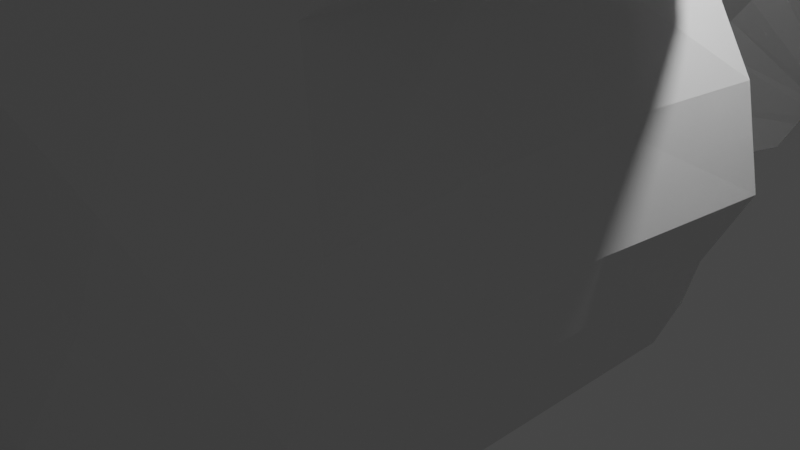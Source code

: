 # Source: savenew.blend  (saved by Blender 3.5.10; exported with 4.5.12 LTS)
import bpy
from mathutils import Matrix  # noqa: F401  (used for matrix-valued properties, if any)

bpy.ops.wm.read_factory_settings(use_empty=True)
scene = bpy.context.scene
scene.name = 'Scene'

# ---- collections
col_collection = bpy.data.collections.new('Collection'); scene.collection.children.link(col_collection)

# ---- world
world_world = bpy.data.worlds.new('World'); scene.world = world_world
world_world.use_nodes = True; world_world.node_tree.nodes.clear()
_N = world_world.node_tree.nodes; _L = world_world.node_tree.links
n0 = _N.new('ShaderNodeOutputWorld'); n0.name = 'World Output'; n0.location = (300, 300)
n1 = _N.new('ShaderNodeBackground'); n1.name = 'Background'; n1.location = (10, 300)
n1.inputs[0].default_value = (0.05088, 0.05088, 0.05088, 1.0)
_L.new(n1.outputs[0], n0.inputs[0])
n0.is_active_output = True
world_world.color = (0.05088, 0.05088, 0.05088)
world_world.use_sun_shadow = False
world_world.sun_shadow_jitter_overblur = 0.0

# ---- cameras
cam_camera = bpy.data.cameras.new('Camera')
cam_camera.clip_end = 100.0
cam_camera.ortho_scale = 7.314

# ---- lights
light_light = bpy.data.lights.new('Light', 'POINT')
light_light.transmission_factor = 0.0
light_light.energy = 1000.0
light_light.shadow_soft_size = 0.1
light_light.shadow_maximum_resolution = 0.006
light_light.use_absolute_resolution = True

# ---- meshes
me_cube_003 = bpy.data.meshes.new('Cube.003')
me_cube_003.from_pydata([(-4.905, -4.242, -6.752), (-5.331, -4.68, -5.08), (3.771, -4.242, -6.752), (4.22, -4.68, -5.08), (-5.683, -5.099, -3.599), (4.707, -5.099, -3.599), (-5.727, -5.281, -2.062), (5.027, -5.281, -2.062), (-6.368, -4.598, -0.904), (4.865, -5.12, -0.7611), (-6.168, -4.734, -0.04554), (4.613, -4.868, 0.3849), (-6.671, -4.982, 1.127), (4.489, -4.744, 2.209), (-6.19, -4.512, 3.718), (3.33, -4.114, 3.915), (-6.008, -3.583, 5.291), (1.349, -3.583, 5.291), (-4.178, -2.86, 7.692), (1.453, -2.86, 5.894), (-1.817, -2.298, 10.63), (2.187, -2.298, 7.994), (1.329, -1.009, 10.6), (3.18, -1.009, 9.387), (9.002, 0.0, 15.53), (9.01, 0.0, 15.52), (-3.107, -1.883, -10.73), (0.7957, -1.883, -10.73), (-0.3093, -1.005, -15.09), (1.386, -0.8005, -14.86), (-1.668, -4.683, -7.31), (-1.765, -5.166, -5.468), (-1.796, -5.628, -3.836), (-1.691, -5.829, -2.143), (-1.65, -5.651, -0.7086), (-1.586, -5.373, 0.5544), (-2.431, -5.675, 2.347), (-2.855, -4.981, 4.228), (-3.444, -3.957, 5.961), (-2.161, -3.16, 7.843), (-0.2503, -2.541, 10.72), (2.043, -1.009, 10.13), (9.005, 0.0, 15.52), (-1.715, -2.084, -11.69), (1.959, -1.201, -16.78), (1.099, -4.683, -7.31), (-0.4706, -2.084, -11.69), (2.388, 0.0, -16.65), (1.28, -5.166, -5.468), (1.517, -5.628, -3.836), (1.738, -5.829, -2.143), (1.676, -5.651, -0.7086), (1.579, -5.373, 0.5544), (1.215, -5.277, 2.544), (0.3883, -4.583, 4.424), (-1.098, -3.957, 5.961), (-0.3655, -3.16, 7.27), (1.026, -2.541, 9.882), (2.578, -1.009, 9.783), (9.008, 0.0, 15.52), (-5.43, -1.488, -6.943), (-5.856, -1.602, -5.272), (3.771, -1.038, -6.752), (4.22, -1.153, -5.08), (-6.208, -1.712, -3.791), (4.707, -1.263, -3.599), (-6.253, -1.759, -2.254), (5.027, -1.31, -2.062), (-6.409, -2.422, -0.7656), (4.865, -1.268, -0.7611), (-6.231, -2.376, 0.04173), (4.613, -1.202, 0.3849), (-6.92, -2.427, 1.188), (4.184, -1.274, 2.012), (-6.715, -1.558, 3.526), (3.024, -1.109, 3.718), (-6.533, -1.315, 5.099), (1.349, -0.8661, 5.291), (-4.703, -1.126, 7.5), (1.453, -0.677, 5.894), (-1.817, -0.5283, 10.63), (2.187, -0.5283, 7.994), (1.329, -0.1913, 10.6), (3.18, -0.1913, 9.387), (9.002, 0.0, 15.53), (9.01, 0.0, 15.52), (-3.456, -0.6556, -10.96), (0.7957, -0.442, -10.73), (-0.5594, -0.3706, -15.37), (1.311, -0.169, -14.87), (1.876, 0.0, -16.78), (9.005, 0.0, 15.52), (9.008, 0.0, 15.52), (2.305, 0.0, -16.65), (-3.477, -4.933, -5.282), (-4.216, -5.49, -3.652), (-4.374, -5.834, -2.008), (-4.622, -5.903, -0.615), (-5.047, -5.622, 0.4844), (-5.055, -5.556, 2.105), (-4.456, -4.756, 3.983), (-4.675, -3.778, 5.639), (-3.129, -3.016, 7.771), (-1.003, -2.424, 10.68), (1.7, -1.009, 10.36), (9.004, 0.0, 15.53), (-3.222, -4.471, -7.042), (-2.383, -1.988, -11.23), (0.1867, -0.9772, -15.82), (0.02972, -0.311, -15.97), (9.004, 0.0, 15.53), (-3.569, -11.97, -6.839), (-3.97, -12.39, -5.265), (-2.224, -12.62, -5.455), (-2.952, -13.16, -3.915), (-4.302, -12.78, -3.869), (-3.112, -13.49, -2.365), (-4.344, -12.95, -2.422), (-3.366, -13.57, -1.052), (-4.659, -12.48, -1.585), (-3.955, -13.38, 0.06288), (-4.539, -11.85, -0.3779), (-3.91, -13.3, 1.584), (-5.203, -12.18, 1.202), (-1.876, -9.752, -10.59), (-1.984, -12.19, -7.112), (-1.194, -9.85, -11.06), (-3.09, -18.95, -7.772), (-3.373, -19.24, -6.662), (-2.141, -19.4, -6.796), (-2.264, -19.7, -5.759), (-3.607, -19.52, -5.677), (-2.327, -19.87, -4.711), (-3.636, -19.64, -4.656), (-2.201, -19.7, -3.673), (-3.529, -19.53, -3.792), (-2.328, -19.66, -2.524), (-3.361, -19.36, -3.03), (-2.991, -19.91, -1.513), (-4.011, -19.54, -1.949), (-1.895, -17.38, -10.42), (-2.001, -19.1, -7.959), (-1.444, -17.45, -10.74), (-0.09802, -25.67, -8.961), (-0.1869, -25.76, -8.613), (0.1999, -25.81, -8.655), (0.1611, -25.9, -8.329), (-0.2604, -25.84, -8.304), (0.08296, -25.99, -8.019), (-0.2696, -25.88, -7.983), (0.1636, -25.89, -7.606), (-0.2359, -25.85, -7.712), (0.1224, -25.89, -7.093), (-0.1833, -25.8, -7.473), (-0.1271, -26.01, -6.863), (-0.3872, -25.85, -7.133), (0.2769, -25.17, -9.791), (0.223, -25.72, -9.016), (0.3978, -25.2, -9.889), (-5.43, -0.2943, -6.943), (4.22, 0.1608, -5.08), (4.707, 0.1665, -3.599), (5.027, 0.169, -2.062), (4.865, 0.1668, -0.7611), (4.613, 0.1633, 0.3849), (4.184, 0.1671, 2.012), (3.024, 0.1585, 3.718), (1.349, 0.1458, 5.291), (1.453, 0.136, 5.894), (2.187, 0.1308, 7.994), (3.18, 0.1132, 9.387), (9.01, 0.0, 15.52), (-3.456, -0.1188, -10.96), (-0.5877, -0.1353, -15.37), (1.855, 0.0, -16.78), (9.005, 0.0, 15.52), (9.008, 0.0, 15.52), (2.273, 0.0, -16.65), (-5.856, -0.2883, -5.272), (3.771, 0.1548, -6.752), (-6.208, -0.2826, -3.791), (-6.253, -0.2801, -2.254), (-6.409, 0.0, -0.7656), (-6.231, 0.0, 0.04173), (-6.92, 0.0, 1.188), (-6.715, -0.2906, 3.526), (-6.533, -0.3033, 5.099), (-4.703, -0.3131, 7.5), (-1.817, 0.1308, 10.63), (1.329, 0.1132, 10.6), (9.002, 0.0, 15.53), (0.7957, 0.09485, -10.73), (1.282, 0.06626, -14.87), (9.004, 0.0, 15.53), (0.01089, -0.09419, -15.97)], [], [(62, 63, 3, 2), (107, 106, 125, 126), (1, 0, 111, 112), (61, 1, 4, 64), (48, 3, 5, 49), (50, 7, 9, 51), (64, 4, 6, 66), (49, 5, 7, 50), (66, 6, 8, 68), (68, 8, 10, 70), (51, 9, 11, 52), (70, 10, 12, 72), (52, 11, 13, 53), (54, 15, 17, 55), (72, 12, 14, 74), (53, 13, 15, 54), (74, 14, 16, 76), (78, 18, 20, 80), (76, 16, 18, 78), (55, 17, 19, 56), (56, 19, 21, 57), (80, 20, 22, 82), (57, 21, 23, 58), (110, 84, 24, 105), (82, 22, 24, 84), (58, 23, 25, 59), (87, 27, 29, 89), (62, 2, 27, 87), (93, 89, 29, 47), (107, 26, 28, 108), (46, 43, 44, 47), (109, 90, 44, 108), (104, 41, 42, 105), (92, 91, 42, 59), (103, 40, 41, 104), (102, 39, 40, 103), (101, 38, 39, 102), (99, 36, 37, 100), (100, 37, 38, 101), (98, 35, 36, 99), (97, 34, 35, 98), (95, 32, 33, 96), (96, 33, 34, 97), (94, 31, 32, 95), (45, 30, 43, 46), (45, 48, 31, 30), (2, 3, 48, 45), (2, 45, 46, 27), (85, 92, 59, 25), (27, 46, 47, 29), (90, 93, 47, 44), (41, 58, 59, 42), (40, 57, 58, 41), (39, 56, 57, 40), (38, 55, 56, 39), (36, 53, 54, 37), (37, 54, 55, 38), (35, 52, 53, 36), (34, 51, 52, 35), (32, 49, 50, 33), (33, 50, 51, 34), (31, 48, 49, 32), (174, 177, 93, 90), (171, 176, 92, 85), (176, 175, 91, 92), (194, 174, 90, 109), (26, 86, 88, 28), (177, 192, 89, 93), (179, 62, 87, 191), (0, 60, 86, 26), (191, 87, 89, 192), (189, 82, 84, 190), (193, 190, 84, 110), (188, 80, 82, 189), (21, 81, 83, 23), (23, 83, 85, 25), (19, 79, 81, 21), (186, 76, 78, 187), (187, 78, 80, 188), (185, 74, 76, 186), (15, 75, 77, 17), (17, 77, 79, 19), (184, 72, 74, 185), (183, 70, 72, 184), (13, 73, 75, 15), (182, 68, 70, 183), (11, 71, 73, 13), (181, 66, 68, 182), (7, 67, 69, 9), (9, 69, 71, 11), (180, 64, 66, 181), (178, 61, 64, 180), (5, 65, 67, 7), (3, 63, 65, 5), (179, 160, 63, 62), (0, 1, 61, 60), (175, 193, 110, 91), (173, 194, 109, 88), (98, 99, 122, 120), (0, 26, 124, 111), (26, 107, 126, 124), (97, 98, 120, 118), (95, 96, 116, 114), (14, 100, 101, 16), (12, 99, 100, 14), (16, 101, 102, 18), (18, 102, 103, 20), (20, 103, 104, 22), (22, 104, 105, 24), (88, 109, 108, 28), (43, 107, 108, 44), (91, 110, 105, 42), (30, 106, 107, 43), (30, 31, 94, 106), (117, 115, 131, 133), (111, 124, 140, 127), (120, 122, 138, 136), (123, 121, 137, 139), (118, 120, 136, 134), (115, 112, 128, 131), (122, 123, 139, 138), (106, 94, 113, 125), (99, 12, 123, 122), (4, 1, 112, 115), (8, 6, 117, 119), (6, 4, 115, 117), (94, 95, 114, 113), (96, 97, 118, 116), (10, 8, 119, 121), (12, 10, 121, 123), (130, 132, 148, 146), (137, 135, 151, 153), (132, 134, 150, 148), (129, 130, 146, 145), (128, 127, 143, 144), (135, 133, 149, 151), (140, 142, 158, 156), (126, 125, 141, 142), (125, 113, 129, 141), (124, 126, 142, 140), (119, 117, 133, 135), (112, 111, 127, 128), (113, 114, 130, 129), (116, 118, 134, 132), (121, 119, 135, 137), (114, 116, 132, 130), (157, 145, 144, 143), (157, 143, 156, 158), (144, 145, 146, 147), (149, 148, 150, 151), (147, 146, 148, 149), (151, 150, 152, 153), (153, 152, 154, 155), (138, 139, 155, 154), (131, 128, 144, 147), (134, 136, 152, 150), (139, 137, 153, 155), (136, 138, 154, 152), (127, 140, 156, 143), (133, 131, 147, 149), (142, 141, 157, 158), (141, 129, 145, 157), (60, 61, 178, 159), (63, 160, 161, 65), (65, 161, 162, 67), (69, 163, 164, 71), (67, 162, 163, 69), (71, 164, 165, 73), (73, 165, 166, 75), (77, 167, 168, 79), (75, 166, 167, 77), (79, 168, 169, 81), (83, 170, 171, 85), (81, 169, 170, 83), (60, 159, 172, 86), (86, 172, 173, 88)])
_uv = me_cube_003.uv_layers.new(name='UVMap')
_uv.uv.foreach_set('vector', [0.7609, 0.6265, 0.7579, 0.6544, 0.6919, 0.6564, 0.701, 0.6284, 0.9353, 0.4547, 0.8543, 0.4092, 0.859, 0.2623, 0.9353, 0.3052, 0.2562, 0.4048, 0.2241, 0.4134, 0.2136, 0.2662, 0.2438, 0.258, 0.2564, 0.4636, 0.2562, 0.4048, 0.2845, 0.3965, 0.2847, 0.461, 0.6167, 0.1966, 0.6693, 0.2158, 0.6727, 0.244, 0.6149, 0.2265, 0.6126, 0.258, 0.6728, 0.273, 0.6649, 0.2965, 0.606, 0.2844, 0.2847, 0.461, 0.2845, 0.3965, 0.3115, 0.3917, 0.3117, 0.4588, 0.6149, 0.2265, 0.6727, 0.244, 0.6728, 0.273, 0.6126, 0.258, 0.3117, 0.4588, 0.3115, 0.3917, 0.3362, 0.405, 0.3387, 0.4455, 0.3387, 0.4455, 0.3362, 0.405, 0.3497, 0.4012, 0.3515, 0.4452, 0.606, 0.2844, 0.6649, 0.2965, 0.6559, 0.3171, 0.5994, 0.3077, 0.3515, 0.4452, 0.3497, 0.4012, 0.3737, 0.3967, 0.3764, 0.4449, 0.5994, 0.3077, 0.6559, 0.3171, 0.6467, 0.3503, 0.5851, 0.343, 0.5627, 0.3757, 0.6188, 0.3784, 0.577, 0.3972, 0.5294, 0.3995, 0.3764, 0.4449, 0.3737, 0.3967, 0.4152, 0.4019, 0.4154, 0.4584, 0.5851, 0.343, 0.6467, 0.3503, 0.6188, 0.3784, 0.5627, 0.3757, 0.4154, 0.4584, 0.4152, 0.4019, 0.4411, 0.4173, 0.4414, 0.461, 0.04394, 0.7845, 0.01048, 0.7771, 0.01698, 0.7067, 0.05004, 0.7043, 0.04344, 0.8404, 0.0, 0.8337, 0.01048, 0.7771, 0.04394, 0.7845, 0.5294, 0.3995, 0.577, 0.3972, 0.5765, 0.4101, 0.5378, 0.4278, 0.5378, 0.4278, 0.5765, 0.4101, 0.5821, 0.4525, 0.5535, 0.4822, 0.05004, 0.7043, 0.01698, 0.7067, 0.03408, 0.661, 0.04936, 0.6599, 0.5535, 0.4822, 0.5821, 0.4525, 0.5949, 0.4844, 0.5824, 0.4893, 0.8249, 0.6577, 0.875, 0.6577, 0.875, 0.75, 0.8249, 0.75, 0.04936, 0.6599, 0.03408, 0.661, 0.03802, 0.4906, 0.03802, 0.4906, 0.5824, 0.4893, 0.5949, 0.4844, 0.679, 0.6208, 0.679, 0.6208, 0.778, 0.5702, 0.751, 0.571, 0.77, 0.4927, 0.782, 0.4926, 0.7609, 0.6265, 0.701, 0.6284, 0.751, 0.571, 0.778, 0.5702, 0.7832, 0.455, 0.782, 0.4926, 0.77, 0.4927, 0.783, 0.4547, 0.1278, 0.4534, 0.1417, 0.4567, 0.04575, 0.4702, 0.02933, 0.4702, 0.6077, 0.08213, 0.5848, 0.07742, 0.6717, 0.0, 0.679, 0.006341, 0.02789, 0.4831, 0.0004266, 0.4851, 0.0, 0.4625, 0.02933, 0.4702, 0.564, 0.4966, 0.5712, 0.4937, 0.6789, 0.6209, 0.6789, 0.6209, 0.7063, 0.6577, 0.7786, 0.6577, 0.7786, 0.75, 0.7063, 0.75, 0.01284, 0.6948, 0.009017, 0.6838, 0.03231, 0.6568, 0.03316, 0.6589, 0.485, 0.4268, 0.5026, 0.4315, 0.5268, 0.4927, 0.5131, 0.4893, 0.4647, 0.3804, 0.4861, 0.3906, 0.5026, 0.4315, 0.485, 0.4268, 0.4712, 0.3107, 0.5187, 0.3248, 0.5037, 0.359, 0.4751, 0.3489, 0.4751, 0.3489, 0.5037, 0.359, 0.4861, 0.3906, 0.4647, 0.3804, 0.4775, 0.2809, 0.541, 0.2957, 0.5187, 0.3248, 0.4712, 0.3107, 0.4896, 0.2618, 0.5447, 0.2718, 0.541, 0.2957, 0.4775, 0.2809, 0.5085, 0.2085, 0.5538, 0.214, 0.5494, 0.245, 0.4994, 0.2373, 0.4994, 0.2373, 0.5494, 0.245, 0.5447, 0.2718, 0.4896, 0.2618, 0.5283, 0.1825, 0.5606, 0.1851, 0.5538, 0.214, 0.5085, 0.2085, 0.6203, 0.1632, 0.5693, 0.1527, 0.5848, 0.07742, 0.6077, 0.08213, 0.6203, 0.1632, 0.6167, 0.1966, 0.5606, 0.1851, 0.5693, 0.1527, 0.6674, 0.1844, 0.6693, 0.2158, 0.6167, 0.1966, 0.6203, 0.1632, 0.6674, 0.1844, 0.6203, 0.1632, 0.6077, 0.08213, 0.6274, 0.105, 0.625, 0.6577, 0.7063, 0.6577, 0.7063, 0.75, 0.625, 0.75, 0.6274, 0.105, 0.6077, 0.08213, 0.679, 0.006341, 0.6539, 0.03366, 0.2214, 0.6577, 0.2937, 0.6577, 0.2937, 0.75, 0.2214, 0.75, 0.5712, 0.4937, 0.5824, 0.4893, 0.679, 0.6208, 0.6789, 0.6209, 0.09509, 0.53, 0.07766, 0.5165, 0.08778, 0.4906, 0.09509, 0.4963, 0.5026, 0.4315, 0.5378, 0.4278, 0.5535, 0.4822, 0.5268, 0.4927, 0.4861, 0.3906, 0.5294, 0.3995, 0.5378, 0.4278, 0.5026, 0.4315, 0.5187, 0.3248, 0.5851, 0.343, 0.5627, 0.3757, 0.5037, 0.359, 0.5037, 0.359, 0.5627, 0.3757, 0.5294, 0.3995, 0.4861, 0.3906, 0.541, 0.2957, 0.5994, 0.3077, 0.5851, 0.343, 0.5187, 0.3248, 0.5447, 0.2718, 0.606, 0.2844, 0.5994, 0.3077, 0.541, 0.2957, 0.5538, 0.214, 0.6149, 0.2265, 0.6126, 0.258, 0.5494, 0.245, 0.5494, 0.245, 0.6126, 0.258, 0.606, 0.2844, 0.5447, 0.2718, 0.5606, 0.1851, 0.6167, 0.1966, 0.6149, 0.2265, 0.5538, 0.214, 0.2214, 0.6233, 0.2937, 0.6233, 0.2937, 0.6577, 0.2214, 0.6577, 0.625, 0.6233, 0.7063, 0.6233, 0.7063, 0.6577, 0.625, 0.6577, 0.7063, 0.6233, 0.7786, 0.6233, 0.7786, 0.6577, 0.7063, 0.6577, 0.02796, 0.4872, 0.0006501, 0.4852, 0.0004266, 0.4851, 0.02789, 0.4831, 0.1417, 0.4567, 0.1401, 0.4806, 0.04253, 0.4829, 0.04575, 0.4702, 0.7832, 0.4553, 0.7865, 0.4926, 0.782, 0.4926, 0.7832, 0.455, 0.7832, 0.6258, 0.7609, 0.6265, 0.778, 0.5702, 0.788, 0.5699, 0.2241, 0.4134, 0.2243, 0.4662, 0.1401, 0.4806, 0.1417, 0.4567, 0.788, 0.5699, 0.778, 0.5702, 0.782, 0.4926, 0.7865, 0.4926, 0.05504, 0.6595, 0.04936, 0.6599, 0.03802, 0.4906, 0.03802, 0.4906, 0.8249, 0.6233, 0.875, 0.6233, 0.875, 0.6577, 0.8249, 0.6577, 0.06235, 0.7033, 0.05004, 0.7043, 0.04936, 0.6599, 0.05504, 0.6595, 0.7406, 0.9017, 0.7738, 0.9007, 0.7781, 0.9204, 0.7628, 0.9208, 0.7628, 0.9208, 0.7781, 0.9204, 0.77, 1.0, 0.77, 1.0, 0.7316, 0.8681, 0.7724, 0.8668, 0.7738, 0.9007, 0.7406, 0.9017, 0.06235, 0.839, 0.04344, 0.8404, 0.04394, 0.7845, 0.05913, 0.7834, 0.05913, 0.7834, 0.04394, 0.7845, 0.05004, 0.7043, 0.06235, 0.7033, 0.4153, 0.482, 0.4154, 0.4584, 0.4414, 0.461, 0.4413, 0.4798, 0.7043, 0.8231, 0.7612, 0.8194, 0.7691, 0.8566, 0.7183, 0.8581, 0.7183, 0.8581, 0.7691, 0.8566, 0.7724, 0.8668, 0.7316, 0.8681, 0.3762, 0.4901, 0.3764, 0.4449, 0.4154, 0.4584, 0.4153, 0.482, 0.3513, 0.4894, 0.3515, 0.4452, 0.3764, 0.4449, 0.3762, 0.4901, 0.6902, 0.7865, 0.7557, 0.7826, 0.7612, 0.8194, 0.7043, 0.8231, 0.3385, 0.4906, 0.3387, 0.4455, 0.3515, 0.4452, 0.3513, 0.4894, 0.6876, 0.753, 0.7562, 0.7509, 0.7557, 0.7826, 0.6902, 0.7865, 0.3116, 0.4864, 0.3117, 0.4588, 0.3387, 0.4455, 0.3385, 0.4906, 0.679, 0.7069, 0.7533, 0.7046, 0.7545, 0.7289, 0.6824, 0.7312, 0.6824, 0.7312, 0.7545, 0.7289, 0.7562, 0.7509, 0.6876, 0.753, 0.2846, 0.4877, 0.2847, 0.461, 0.3117, 0.4588, 0.3116, 0.4864, 0.2563, 0.4881, 0.2564, 0.4636, 0.2847, 0.461, 0.2846, 0.4877, 0.6831, 0.6808, 0.7548, 0.6786, 0.7533, 0.7046, 0.679, 0.7069, 0.6919, 0.6564, 0.7579, 0.6544, 0.7548, 0.6786, 0.6831, 0.6808, 0.7832, 0.6258, 0.7824, 0.6536, 0.7579, 0.6544, 0.7609, 0.6265, 0.2241, 0.4134, 0.2562, 0.4048, 0.2564, 0.4636, 0.2243, 0.4662, 0.7786, 0.6233, 0.8249, 0.6233, 0.8249, 0.6577, 0.7786, 0.6577, 0.04269, 0.4874, 0.02796, 0.4872, 0.02789, 0.4831, 0.04253, 0.4829, 0.7083, 0.39, 0.679, 0.391, 0.6914, 0.2439, 0.7185, 0.2427, 0.2241, 0.4134, 0.1417, 0.4567, 0.136, 0.3069, 0.2136, 0.2662, 0.1417, 0.4567, 0.1278, 0.4534, 0.1229, 0.3038, 0.136, 0.3069, 0.7303, 0.3841, 0.7083, 0.39, 0.7185, 0.2427, 0.7417, 0.2383, 0.7874, 0.3915, 0.7567, 0.3851, 0.7668, 0.2395, 0.7958, 0.2457, 0.4441, 0.338, 0.4751, 0.3489, 0.4647, 0.3804, 0.4414, 0.3694, 0.4451, 0.2878, 0.4712, 0.3107, 0.4751, 0.3489, 0.4441, 0.338, 0.4414, 0.3694, 0.4647, 0.3804, 0.485, 0.4268, 0.4659, 0.4218, 0.4659, 0.4218, 0.485, 0.4268, 0.5131, 0.4893, 0.4983, 0.4856, 0.01698, 0.7067, 0.01284, 0.6948, 0.03316, 0.6589, 0.03408, 0.661, 0.5562, 0.4996, 0.564, 0.4966, 0.6789, 0.6209, 0.6789, 0.6209, 0.04253, 0.4829, 0.02789, 0.4831, 0.02933, 0.4702, 0.04575, 0.4702, 0.5848, 0.07742, 0.5707, 0.08358, 0.6354, 0.01117, 0.6717, 0.0, 0.7786, 0.6577, 0.8249, 0.6577, 0.8249, 0.75, 0.7786, 0.75, 0.5693, 0.1527, 0.5396, 0.1522, 0.5707, 0.08358, 0.5848, 0.07742, 0.5693, 0.1527, 0.5606, 0.1851, 0.5283, 0.1825, 0.5396, 0.1522, 0.296, 0.2458, 0.2705, 0.2502, 0.2347, 0.1247, 0.2526, 0.1216, 0.2136, 0.2662, 0.136, 0.3069, 0.1398, 0.1647, 0.1945, 0.136, 0.7185, 0.2427, 0.6914, 0.2439, 0.7495, 0.119, 0.7713, 0.1225, 0.3651, 0.2588, 0.3328, 0.265, 0.2789, 0.1245, 0.3024, 0.1217, 0.7417, 0.2383, 0.7185, 0.2427, 0.7713, 0.1225, 0.7927, 0.1217, 0.2705, 0.2502, 0.2438, 0.258, 0.2159, 0.1302, 0.2347, 0.1247, 0.788, 0.6116, 0.8118, 0.5904, 0.8292, 0.7345, 0.8092, 0.7413, 0.8543, 0.4092, 0.821, 0.4008, 0.8276, 0.2544, 0.859, 0.2623, 0.8026, 0.4649, 0.8379, 0.4547, 0.8118, 0.5904, 0.788, 0.6116, 0.2845, 0.3965, 0.2562, 0.4048, 0.2438, 0.258, 0.2705, 0.2502, 0.3362, 0.405, 0.3115, 0.3917, 0.296, 0.2458, 0.3127, 0.2545, 0.3115, 0.3917, 0.2845, 0.3965, 0.2705, 0.2502, 0.296, 0.2458, 0.821, 0.4008, 0.7874, 0.3915, 0.7958, 0.2457, 0.8276, 0.2544, 0.7567, 0.3851, 0.7303, 0.3841, 0.7417, 0.2383, 0.7668, 0.2395, 0.3497, 0.4012, 0.3362, 0.405, 0.3127, 0.2545, 0.3328, 0.265, 0.3737, 0.3967, 0.3497, 0.4012, 0.3328, 0.265, 0.3651, 0.2588, 0.83, 0.1222, 0.8107, 0.1189, 0.8807, 0.0001919, 0.8868, 0.001709, 0.07533, 0.6228, 0.06395, 0.6177, 0.07409, 0.4906, 0.07766, 0.4922, 0.8107, 0.1189, 0.7927, 0.1217, 0.8737, 0.001746, 0.8807, 0.0001919, 0.8495, 0.1276, 0.83, 0.1222, 0.8868, 0.001709, 0.8929, 0.00341, 0.2159, 0.1302, 0.1945, 0.136, 0.1528, 0.004526, 0.1595, 0.002719, 0.2669, 0.1225, 0.2526, 0.1216, 0.171, 0.0, 0.1755, 0.0002927, 0.1398, 0.1647, 0.1309, 0.1625, 0.133, 0.0128, 0.1356, 0.01354, 0.9353, 0.3052, 0.859, 0.2623, 0.8714, 0.1331, 0.9252, 0.1633, 0.859, 0.2623, 0.8276, 0.2544, 0.8495, 0.1276, 0.8714, 0.1331, 0.136, 0.3069, 0.1229, 0.3038, 0.1309, 0.1625, 0.1398, 0.1647, 0.3127, 0.2545, 0.296, 0.2458, 0.2526, 0.1216, 0.2669, 0.1225, 0.2438, 0.258, 0.2136, 0.2662, 0.1945, 0.136, 0.2159, 0.1302, 0.8276, 0.2544, 0.7958, 0.2457, 0.83, 0.1222, 0.8495, 0.1276, 0.7668, 0.2395, 0.7417, 0.2383, 0.7927, 0.1217, 0.8107, 0.1189, 0.07766, 0.7694, 0.06235, 0.7544, 0.06395, 0.6177, 0.07533, 0.6228, 0.7958, 0.2457, 0.7668, 0.2395, 0.8107, 0.1189, 0.83, 0.1222, 0.1029, 0.5062, 0.1031, 0.5128, 0.09597, 0.5145, 0.09699, 0.508, 0.1029, 0.5062, 0.09699, 0.508, 0.1026, 0.4927, 0.1047, 0.4906, 0.09597, 0.5145, 0.1031, 0.5128, 0.103, 0.5188, 0.09516, 0.5202, 0.0956, 0.5261, 0.1021, 0.5245, 0.1044, 0.5322, 0.09678, 0.5312, 0.09516, 0.5202, 0.103, 0.5188, 0.1021, 0.5245, 0.0956, 0.5261, 0.09678, 0.5312, 0.1044, 0.5322, 0.1047, 0.5419, 0.09826, 0.5356, 0.09826, 0.5356, 0.1047, 0.5419, 0.1004, 0.5464, 0.09509, 0.5422, 0.8092, 0.7413, 0.8292, 0.7345, 0.8379, 0.8643, 0.8308, 0.8669, 0.2347, 0.1247, 0.2159, 0.1302, 0.1595, 0.002719, 0.1654, 0.000982, 0.7927, 0.1217, 0.7713, 0.1225, 0.8643, 0.001786, 0.8737, 0.001746, 0.3024, 0.1217, 0.2789, 0.1245, 0.1793, 0.0009215, 0.1867, 4.213e-05, 0.7713, 0.1225, 0.7495, 0.119, 0.8588, 0.0, 0.8643, 0.001786, 0.1945, 0.136, 0.1398, 0.1647, 0.1356, 0.01354, 0.1528, 0.004526, 0.2526, 0.1216, 0.2347, 0.1247, 0.1654, 0.000982, 0.171, 0.0, 0.9252, 0.1633, 0.8714, 0.1331, 0.8996, 0.005091, 0.9165, 0.01458, 0.8714, 0.1331, 0.8495, 0.1276, 0.8929, 0.00341, 0.8996, 0.005091, 0.2243, 0.4662, 0.2564, 0.4636, 0.2563, 0.4881, 0.2242, 0.4885, 0.7579, 0.6544, 0.7824, 0.6536, 0.7816, 0.6777, 0.7548, 0.6786, 0.7548, 0.6786, 0.7816, 0.6777, 0.781, 0.7038, 0.7533, 0.7046, 0.7545, 0.7289, 0.7813, 0.7281, 0.7817, 0.7501, 0.7562, 0.7509, 0.7533, 0.7046, 0.781, 0.7038, 0.7813, 0.7281, 0.7545, 0.7289, 0.7562, 0.7509, 0.7817, 0.7501, 0.7827, 0.7818, 0.7557, 0.7826, 0.7557, 0.7826, 0.7827, 0.7818, 0.7849, 0.8187, 0.7612, 0.8194, 0.7691, 0.8566, 0.788, 0.856, 0.7876, 0.8663, 0.7724, 0.8668, 0.7612, 0.8194, 0.7849, 0.8187, 0.788, 0.856, 0.7691, 0.8566, 0.7724, 0.8668, 0.7876, 0.8663, 0.7861, 0.9003, 0.7738, 0.9007, 0.7781, 0.9204, 0.7838, 0.9202, 0.77, 1.0, 0.77, 1.0, 0.7738, 0.9007, 0.7861, 0.9003, 0.7838, 0.9202, 0.7781, 0.9204, 0.2243, 0.4662, 0.2242, 0.4885, 0.1401, 0.4906, 0.1401, 0.4806, 0.1401, 0.4806, 0.1401, 0.4906, 0.04269, 0.4874, 0.04253, 0.4829])
me_cube_003.update()
arm_armature_005 = bpy.data.armatures.new('Armature.005')  # bones are not reproduced

# ---- objects
ob_camera = bpy.data.objects.new('Camera', cam_camera)
ob_light = bpy.data.objects.new('Light', light_light)
ob_cube = bpy.data.objects.new('Cube', me_cube_003)
ob_armature = bpy.data.objects.new('Armature', arm_armature_005)

# ---- transforms, parenting, visibility, modifiers, constraints
ob_camera.location = (7.359, -6.926, 4.958)
ob_camera.rotation_euler = (1.109, 0.0, 0.8149)
ob_camera.lock_rotations_4d = False
ob_camera.empty_display_type = 'ARROWS'
ob_camera.color = (0.0, 0.0, 0.0, 0.0)
ob_camera.display_type = 'WIRE'
ob_camera.lineart.crease_threshold = 0.0
ob_light.location = (4.076, 1.005, 5.904)
ob_light.rotation_euler = (0.6503, 0.05522, 1.866)
ob_light.lock_rotations_4d = False
ob_light.empty_display_type = 'ARROWS'
ob_light.color = (0.0, 0.0, 0.0, 0.0)
ob_light.lineart.crease_threshold = 0.0
ob_cube.parent = ob_armature
ob_cube.matrix_parent_inverse = Matrix(((1.0, -0.0, 0.0, 1.172), (-0.0, 1.0, -0.0, -4.252), (0.0, 0.0, 1.0, -3.082), (-0.0, 0.0, -0.0, 1.0)))
ob_cube.location = (-0.8862, -0.1915, 0.5063)
ob_cube.rotation_euler = (0.0, 0.5723, 0.0)
ob_cube.scale = (0.644, 0.644, 0.644)
_vg = ob_cube.vertex_groups.new(name='Bone')
for _i, _w in zip([3, 5, 7, 9, 11, 13, 14, 15, 16, 17, 18, 19, 20, 21, 22, 23, 24, 25, 34, 35, 36, 37, 38, 39, 40, 41, 42, 49, 50, 51, 52, 53, 54, 55, 56, 57, 58, 59, 63, 65, 67, 69, 71, 72, 73, 74, 75, 76, 77, 78, 79, 80, 81, 82, 83, 84, 85, 91, 92, 99, 100, 101, 102, 103, 104, 105, 110, 160, 161, 162, 163, 164, 165, 166, 167, 168, 169, 170, 171, 175, 176, 184, 185, 186, 187, 188, 189, 190, 193], [0.003226, 0.02505, 0.05116, 0.06642, 0.08566, 0.1257, 0.1107, 0.202, 0.229, 0.3913, 0.7745, 0.5649, 0.9483, 0.85, 0.9663, 0.9407, 0.7798, 0.7798, 0.01702, 0.05432, 0.09081, 0.183, 0.374, 0.8058, 0.9532, 0.9577, 0.7798, 0.00149, 0.03039, 0.05795, 0.08148, 0.1394, 0.2531, 0.4089, 0.7542, 0.9317, 0.9497, 0.7798, 0.006045, 0.03236, 0.0591, 0.07958, 0.1043, 0.01055, 0.1535, 0.09371, 0.253, 0.207, 0.4695, 0.809, 0.6168, 0.9762, 0.8648, 0.9687, 0.9401, 0.7726, 0.9494, 1.0, 1.0, 0.01936, 0.1479, 0.3545, 0.7992, 0.9523, 0.9623, 0.7798, 1.0, 0.008603, 0.03674, 0.06244, 0.08405, 0.1102, 0.1637, 0.2664, 0.4843, 0.6072, 0.8589, 0.9392, 0.9456, 1.0, 1.0, 0.0108, 0.09594, 0.2175, 0.8165, 0.9784, 0.969, 1.0, 1.0]): _vg.add([_i], _w, 'REPLACE')
_vg = ob_cube.vertex_groups.new(name='Bone.001')
for _i, _w in zip([2, 3, 5, 7, 9, 10, 11, 12, 13, 14, 15, 16, 17, 18, 19, 20, 21, 22, 23, 24, 25, 31, 32, 33, 34, 35, 36, 37, 38, 39, 40, 41, 42, 45, 48, 49, 50, 51, 52, 53, 54, 55, 56, 57, 58, 59, 62, 63, 65, 66, 67, 68, 69, 70, 71, 72, 73, 74, 75, 76, 77, 78, 79, 81, 83, 85, 97, 98, 99, 100, 101, 102, 103, 104, 105, 160, 161, 162, 163, 164, 165, 166, 167, 168, 169, 170, 171, 179, 180, 181, 182, 183, 184, 185, 186, 187], [0.08277, 0.1291, 0.1837, 0.252, 0.3282, 0.03023, 0.4247, 0.104, 0.5179, 0.5182, 0.5555, 0.6058, 0.4837, 0.1829, 0.3497, 0.03534, 0.1209, 0.002528, 0.0358, 0.02413, 0.02414, 0.03064, 0.07311, 0.1362, 0.2414, 0.4185, 0.5105, 0.5914, 0.5197, 0.1623, 0.0268, 0.01171, 0.02413, 0.0503, 0.08507, 0.1376, 0.2173, 0.3158, 0.4426, 0.5506, 0.5672, 0.4956, 0.2039, 0.05495, 0.02249, 0.02413, 0.07932, 0.1252, 0.1812, 0.01594, 0.2565, 0.06086, 0.3412, 0.1234, 0.4433, 0.2563, 0.5302, 0.6602, 0.5514, 0.6678, 0.4426, 0.1584, 0.3185, 0.1101, 0.03851, 0.02511, 0.0007377, 0.07226, 0.1511, 0.5174, 0.5183, 0.1657, 0.02887, 0.006441, 0.02413, 0.1292, 0.1874, 0.2634, 0.3448, 0.4349, 0.5179, 0.5372, 0.4258, 0.325, 0.1149, 0.04022, 0.03058, 0.08258, 0.01986, 0.09831, 0.2568, 0.4341, 0.5582, 0.6821, 0.6604, 0.1527]): _vg.add([_i], _w, 'REPLACE')
_vg = ob_cube.vertex_groups.new(name='Bone.002')
_vg = ob_cube.vertex_groups.new(name='Bone.004')
for _i, _w in zip([0, 1, 2, 3, 4, 5, 7, 9, 11, 13, 15, 17, 19, 26, 27, 30, 31, 32, 33, 34, 35, 36, 37, 43, 45, 46, 48, 49, 50, 51, 52, 53, 54, 55, 60, 61, 62, 63, 64, 65, 66, 67, 68, 69, 70, 71, 73, 75, 77, 79, 86, 87, 94, 95, 106, 107, 111, 112, 113, 124, 125, 126, 159, 160, 161, 162, 163, 164, 165, 166, 167, 168, 172, 178, 179, 180, 181, 182, 183, 184, 191], [0.4801, 0.2054, 0.6489, 0.6396, 0.04857, 0.6002, 0.5383, 0.4608, 0.3585, 0.2469, 0.1542, 0.0659, 0.04187, 0.06604, 0.1151, 0.5787, 0.5575, 0.4451, 0.2524, 0.164, 0.1191, 0.05802, 0.009178, 0.02624, 0.5965, 0.02934, 0.6179, 0.5718, 0.488, 0.3897, 0.2707, 0.1518, 0.07494, 0.00442, 0.7623, 0.7337, 0.6234, 0.646, 0.5799, 0.6217, 0.2107, 0.5588, 0.05557, 0.4727, 0.02293, 0.3605, 0.2419, 0.1408, 0.05806, 0.03444, 0.05303, 0.07944, 0.4396, 0.1386, 0.4915, 0.06049, 0.0621, 0.0287, 0.05607, 0.09716, 0.0965, 0.08985, 0.788, 0.6365, 0.6113, 0.5485, 0.4658, 0.3648, 0.247, 0.1447, 0.06164, 0.04048, 0.05485, 0.7807, 0.6154, 0.6708, 0.4531, 0.1772, 0.1063, 0.05585, 0.07898]): _vg.add([_i], _w, 'REPLACE')
_vg = ob_cube.vertex_groups.new(name='Bone.005')
for _i, _w in zip([0, 1, 2, 3, 5, 7, 9, 11, 13, 26, 27, 28, 29, 30, 31, 32, 33, 43, 45, 46, 48, 49, 50, 51, 52, 60, 61, 62, 63, 65, 67, 69, 71, 73, 86, 87, 88, 89, 94, 95, 106, 107, 108, 111, 112, 124, 126, 159, 160, 161, 162, 163, 164, 165, 172, 173, 178, 179, 191, 192], [0.1358, 0.04568, 0.1694, 0.1138, 0.08087, 0.05966, 0.04297, 0.02292, 0.0007439, 0.9041, 0.7869, 0.1378, 0.216, 0.2174, 0.1131, 0.0614, 0.0152, 0.8537, 0.2253, 0.8418, 0.1289, 0.08214, 0.05356, 0.02391, 0.002715, 0.1184, 0.03976, 0.2233, 0.1445, 0.09945, 0.06973, 0.05206, 0.02955, 0.002892, 0.9225, 0.8295, 0.06312, 0.06083, 0.09823, 0.007221, 0.218, 0.8712, 0.01512, 0.05804, 0.02056, 0.1443, 0.142, 0.124, 0.1514, 0.1048, 0.07355, 0.05473, 0.03322, 0.005023, 0.9169, 0.06185, 0.04171, 0.2287, 0.8278, 0.05097]): _vg.add([_i], _w, 'REPLACE')
_vg = ob_cube.vertex_groups.new(name='Bone.006')
for _i, _w in zip([27, 28, 29, 43, 44, 46, 47, 87, 88, 89, 90, 93, 107, 108, 109, 173, 174, 177, 191, 192, 194], [0.06636, 0.8498, 0.7696, 0.08661, 1.043, 0.1041, 1.13, 0.07066, 0.9322, 0.9347, 1.041, 1.116, 0.01069, 0.9683, 0.9944, 0.9336, 1.041, 1.112, 0.07316, 0.9452, 1.005]): _vg.add([_i], _w, 'REPLACE')
_vg = ob_cube.vertex_groups.new(name='Bone.007')
for _i, _w in zip([0, 1, 4, 5, 12, 30, 31, 32, 33, 34, 35, 36, 45, 48, 49, 50, 51, 52, 53, 60, 61, 64, 94, 95, 96, 97, 98, 99, 106, 111, 112, 113, 114, 115, 120, 121, 122, 123, 124, 125, 126, 140, 142, 178, 180], [0.1498, 0.3081, 0.3551, 0.001069, 0.004669, 0.04324, 0.08522, 0.1293, 0.1751, 0.124, 0.07775, 0.03653, 0.007119, 0.03421, 0.05173, 0.05459, 0.0475, 0.02954, 0.004766, 0.02549, 0.0515, 0.05729, 0.1366, 0.283, 0.8316, 0.1803, 0.09944, 0.05371, 0.07136, 0.1279, 0.0901, 0.06171, 0.006695, 0.0473, 0.01192, 0.2717, 0.07609, 0.1623, 0.264, 0.1073, 0.2648, 0.02947, 0.02913, 0.01013, 0.007377]): _vg.add([_i], _w, 'REPLACE')
_vg = ob_cube.vertex_groups.new(name='Bone.008')
for _i, _w in zip([0, 1, 30, 31, 94, 95, 97, 98, 99, 106, 111, 112, 113, 114, 115, 116, 117, 118, 119, 120, 121, 122, 123, 124, 125, 126, 127, 128, 129, 138, 139, 140, 141, 142], [0.03037, 0.005168, 0.01725, 0.0107, 0.06067, 0.02971, 0.0007722, 0.01335, 0.04705, 0.0717, 0.459, 0.5858, 0.7339, 0.873, 0.7476, 0.9648, 0.9608, 0.9552, 0.9736, 0.9156, 0.6783, 0.8572, 0.7413, 0.315, 0.5944, 0.3323, 0.03425, 0.004247, 0.0506, 0.01934, 0.05112, 0.1024, 0.0775, 0.1008]): _vg.add([_i], _w, 'REPLACE')
_vg = ob_cube.vertex_groups.new(name='Bone.009')
for _i, _w in zip([111, 112, 113, 114, 115, 117, 124, 125, 126, 127, 128, 129, 130, 131, 132, 133, 134, 135, 136, 137, 138, 139, 140, 141, 142, 143, 144, 145, 146, 147, 148, 149, 150, 151, 152, 153, 154, 155, 156, 157, 158], [0.225, 0.1858, 0.1125, 0.06137, 0.1258, 0.0005861, 0.1283, 0.1575, 0.1243, 0.9279, 0.9563, 0.9389, 0.9734, 0.982, 0.9976, 0.9949, 0.9905, 0.9969, 0.9746, 0.9845, 0.963, 0.9426, 0.8094, 0.9035, 0.8122, 0.992, 0.9935, 0.9951, 0.9955, 0.9949, 0.996, 0.9963, 0.9969, 0.9972, 0.9972, 0.9976, 0.9967, 0.9964, 0.9851, 0.9948, 0.9854]): _vg.add([_i], _w, 'REPLACE')
_vg = ob_cube.vertex_groups.new(name='Bone.010')
_vg = ob_cube.vertex_groups.new(name='Bone.011')
_vg = ob_cube.vertex_groups.new(name='Bone.012')
_vg = ob_cube.vertex_groups.new(name='Bone.013')
for _i, _w in zip([24, 25, 42, 59, 84, 105], [0.1758, 0.1759, 0.1759, 0.1759, 0.2051, 0.1758]): _vg.add([_i], _w, 'REPLACE')
_vg = ob_cube.vertex_groups.new(name='Bone.003')
for _i, _w in zip([0, 1, 2, 3, 4, 5, 6, 7, 8, 9, 10, 11, 12, 13, 14, 15, 16, 17, 18, 19, 30, 31, 32, 33, 34, 35, 36, 37, 38, 45, 48, 49, 50, 51, 52, 53, 54, 55, 60, 61, 63, 64, 65, 66, 67, 68, 69, 70, 71, 72, 73, 74, 75, 76, 78, 94, 95, 96, 97, 98, 99, 100, 101, 102, 106, 111, 112, 113, 115, 120, 121, 122, 123, 124, 125, 126, 159, 160, 161, 162, 163, 164, 165, 166, 178, 180, 181, 182, 183, 184, 185, 186, 187], [0.178, 0.399, 0.03798, 0.05296, 0.5666, 0.06097, 0.9867, 0.06482, 0.9784, 0.06652, 0.9213, 0.06597, 0.8226, 0.06048, 0.3342, 0.05386, 0.145, 0.03114, 0.01904, 0.003452, 0.07419, 0.1525, 0.2485, 0.3648, 0.4034, 0.3044, 0.2765, 0.1631, 0.08079, 0.0526, 0.08465, 0.1128, 0.1333, 0.1406, 0.1307, 0.1091, 0.07725, 0.05445, 0.0657, 0.1516, 0.008465, 0.3213, 0.01501, 0.7323, 0.0192, 0.8719, 0.02047, 0.821, 0.01963, 0.6775, 0.01685, 0.2255, 0.006929, 0.1124, 0.005804, 0.2279, 0.4906, 0.1262, 0.7531, 0.7711, 0.7035, 0.2775, 0.1055, 0.001151, 0.1033, 0.06644, 0.06272, 0.01421, 0.03067, 0.004597, 0.06068, 0.02651, 0.09615, 0.04342, 0.02324, 0.0319, 0.05175, 0.004404, 0.01003, 0.01354, 0.01466, 0.01407, 0.01038, 0.001071, 0.1242, 0.2415, 0.4243, 0.5474, 0.4377, 0.349, 0.1973, 0.1092, 0.003088]): _vg.add([_i], _w, 'REPLACE')
_vg = ob_cube.vertex_groups.new(name='UpperBody')
for _i, _w in zip([0, 1, 3, 5, 6, 7, 8, 9, 10, 11, 12, 13, 14, 15, 16, 17, 18, 19, 21, 26, 33, 34, 35, 36, 37, 38, 39, 48, 49, 50, 51, 52, 53, 54, 55, 56, 60, 61, 62, 63, 64, 65, 66, 67, 68, 69, 70, 71, 72, 73, 74, 75, 76, 77, 78, 79, 81, 86, 94, 95, 98, 99, 100, 101, 102, 106, 159, 160, 161, 162, 163, 164, 165, 166, 167, 168, 169, 172, 178, 179, 180, 181, 182, 183, 184, 185, 186, 187], [0.7187, 0.6144, 0.568, 0.8686, 0.2911, 0.8995, 0.9112, 0.967, 0.2901, 0.9941, 0.3461, 0.8991, 0.1433, 0.9948, 0.1248, 0.5831, 0.03238, 0.209, 0.02764, 0.0003265, 0.01688, 0.05543, 0.0886, 0.1412, 0.3012, 0.1162, 0.03041, 0.1337, 0.858, 0.9196, 0.9221, 0.9928, 0.8766, 0.2976, 0.1359, 0.06007, 0.9999, 1.0, 0.9974, 1.0, 0.9153, 0.9997, 0.5926, 1.0, 0.96, 0.9983, 0.9993, 0.9962, 0.9864, 1.0, 0.4204, 0.9998, 0.1639, 0.1211, 0.02491, 0.08169, 0.0005031, 0.1752, 0.0001777, 0.002333, 0.0009813, 0.01821, 0.2499, 0.1171, 0.02947, 0.0004682, 0.9113, 1.0, 0.9988, 1.0, 0.9653, 1.0, 1.0, 0.9931, 0.1197, 0.08192, 0.002332, 0.1874, 1.0, 0.9653, 0.8608, 0.9963, 0.6751, 0.7117, 0.8226, 0.3988, 0.1735, 0.0239]): _vg.add([_i], _w, 'REPLACE')
_vg = ob_cube.vertex_groups.new(name='MiddelBody')
for _i, _w in zip([0, 1, 2, 3, 4, 5, 6, 7, 9, 11, 13, 15, 17, 19, 27, 30, 31, 32, 33, 34, 35, 36, 37, 45, 48, 49, 50, 51, 52, 53, 54, 55, 60, 61, 62, 63, 64, 65, 66, 67, 68, 69, 70, 71, 73, 75, 77, 79, 87, 94, 95, 96, 97, 106, 111, 112, 113, 124, 125, 126, 159, 160, 161, 162, 163, 164, 165, 166, 167, 168, 178, 179, 180, 181, 182, 183, 184, 185, 191], [0.1505, 0.2686, 0.5658, 0.6199, 0.1684, 0.6311, 0.06776, 0.6107, 0.5685, 0.5056, 0.3579, 0.2291, 0.09949, 0.06698, 0.09661, 0.2236, 0.453, 0.4919, 0.4594, 0.3812, 0.2486, 0.1107, 0.05168, 0.3448, 0.5331, 0.5795, 0.567, 0.5143, 0.4345, 0.2459, 0.12, 0.03413, 0.1768, 0.6001, 0.6099, 0.6588, 0.6574, 0.6616, 0.5564, 0.6326, 0.1285, 0.5813, 0.02562, 0.5089, 0.3486, 0.2068, 0.08302, 0.05786, 0.07197, 0.3529, 0.2036, 0.1006, 0.01682, 0.1902, 0.01957, 0.005767, 0.03487, 0.03769, 0.05182, 0.03486, 0.1882, 0.6536, 0.6547, 0.6238, 0.5723, 0.5022, 0.3585, 0.2121, 0.08824, 0.06249, 0.6091, 0.6093, 0.6981, 0.6491, 0.4447, 0.2309, 0.1062, 0.009639, 0.07244]): _vg.add([_i], _w, 'REPLACE')
_vg = ob_cube.vertex_groups.new(name='LowerBody')
for _i, _w in zip([0, 1, 2, 3, 4, 5, 6, 7, 9, 11, 26, 27, 30, 31, 32, 33, 34, 43, 45, 46, 48, 49, 50, 51, 52, 60, 61, 62, 63, 64, 65, 66, 67, 69, 86, 94, 95, 96, 106, 107, 111, 112, 113, 115, 124, 125, 126, 159, 160, 161, 162, 163, 172, 178, 179, 180, 181], [0.5442, 0.2766, 0.1477, 0.102, 0.1363, 0.07014, 0.04975, 0.05058, 0.02864, 0.01157, 0.4632, 0.04163, 0.4312, 0.2055, 0.1104, 0.0593, 0.01836, 0.1061, 0.3161, 0.05405, 0.1711, 0.105, 0.06542, 0.0375, 0.01037, 0.6488, 0.2421, 0.06711, 0.05669, 0.1072, 0.04339, 0.03456, 0.02269, 0.007648, 0.1611, 0.1831, 0.08621, 0.01491, 0.3764, 0.2005, 0.06941, 0.04331, 0.03331, 0.009271, 0.1292, 0.07757, 0.1131, 0.6387, 0.05225, 0.03749, 0.01987, 0.006331, 0.1295, 0.2488, 0.05964, 0.1096, 0.03188]): _vg.add([_i], _w, 'REPLACE')
_vg = ob_cube.vertex_groups.new(name='Tail')
for _i, _w in zip([0, 1, 2, 3, 5, 7, 9, 11, 13, 26, 27, 28, 29, 30, 31, 32, 33, 43, 44, 45, 46, 47, 48, 49, 50, 51, 52, 60, 61, 62, 63, 65, 67, 69, 71, 73, 86, 87, 88, 89, 90, 93, 94, 95, 106, 107, 108, 109, 111, 124, 126, 159, 160, 161, 162, 163, 164, 165, 172, 173, 174, 177, 178, 179, 191, 192, 194], [0.06974, 0.0249, 0.1652, 0.1109, 0.07914, 0.0586, 0.04161, 0.02211, 0.0003772, 0.4914, 0.8354, 0.9813, 0.983, 0.1988, 0.1064, 0.06162, 0.02122, 0.8663, 1.017, 0.2269, 0.9176, 1.019, 0.1266, 0.08078, 0.05315, 0.02406, 0.003345, 0.1019, 0.02565, 0.2282, 0.1454, 0.0994, 0.06937, 0.05158, 0.02844, 0.001534, 0.8227, 0.8894, 0.9973, 0.9946, 1.012, 1.018, 0.09577, 0.04039, 0.1972, 0.753, 1.012, 1.006, 0.02899, 0.1195, 0.1267, 0.118, 0.1532, 0.1053, 0.07337, 0.05422, 0.0315, 0.001172, 0.8548, 0.9967, 1.012, 1.018, 0.03564, 0.235, 0.8909, 0.9952, 1.007]): _vg.add([_i], _w, 'REPLACE')
_vg = ob_cube.vertex_groups.new(name='FirstWingBone.R')
for _i, _w in zip([0, 1, 3, 4, 5, 6, 7, 8, 9, 11, 12, 13, 14, 15, 16, 17, 18, 30, 31, 32, 33, 34, 35, 36, 37, 38, 45, 48, 49, 50, 51, 52, 53, 54, 55, 60, 61, 64, 66, 67, 68, 69, 70, 71, 72, 73, 74, 75, 76, 94, 95, 96, 97, 98, 99, 100, 101, 102, 106, 111, 112, 113, 119, 121, 123, 125, 162, 163, 164, 165, 166, 178, 180, 181, 182, 183, 184, 185, 186], [0.06857, 0.1559, 0.009576, 0.2829, 0.01862, 0.2611, 0.02482, 0.383, 0.03079, 0.03618, 0.1037, 0.04015, 0.3419, 0.03958, 0.1422, 0.02475, 0.01773, 0.04238, 0.09107, 0.1314, 0.1469, 0.1408, 0.1642, 0.3194, 0.1824, 0.0861, 0.009704, 0.04115, 0.05736, 0.06405, 0.0697, 0.075, 0.08147, 0.07235, 0.05522, 0.003227, 0.05848, 0.1284, 0.2713, 0.004595, 0.7302, 0.0131, 0.8472, 0.02176, 0.7188, 0.03239, 0.2, 0.01631, 0.09217, 0.1637, 0.3672, 0.4098, 0.1089, 0.06879, 0.4676, 0.2837, 0.1137, 0.003158, 0.07262, 0.00505, 0.008582, 0.007539, 0.01697, 0.01934, 0.02982, 0.007072, 0.005013, 0.01634, 0.0316, 0.06109, 0.02134, 0.04736, 0.09054, 0.1451, 0.2029, 0.215, 0.2284, 0.1505, 0.08473]): _vg.add([_i], _w, 'REPLACE')
_vg = ob_cube.vertex_groups.new(name='SecondWingBone.R')
for _i, _w in zip([0, 1, 4, 5, 6, 7, 8, 9, 10, 11, 12, 13, 14, 15, 16, 30, 31, 32, 33, 34, 35, 36, 37, 38, 48, 49, 50, 51, 52, 53, 54, 55, 61, 64, 66, 68, 70, 72, 74, 76, 94, 95, 96, 97, 98, 99, 100, 101, 106, 111, 112, 115, 117, 119, 121, 122, 123, 124, 180, 181, 182, 183, 184, 185, 186], [0.06757, 0.1571, 0.29, 0.003234, 0.5308, 0.009381, 0.5875, 0.01343, 0.9873, 0.01542, 0.8651, 0.01299, 0.2294, 0.0084, 0.07904, 0.004854, 0.05682, 0.09496, 0.1446, 0.1882, 0.1789, 0.1765, 0.08927, 0.03667, 0.01693, 0.04334, 0.05879, 0.06749, 0.0687, 0.0619, 0.03843, 0.008485, 0.009494, 0.05043, 0.07323, 0.09353, 0.0657, 0.1071, 0.05243, 0.01593, 0.08382, 0.1792, 0.3481, 0.7926, 0.8961, 0.4102, 0.1321, 0.05801, 0.02761, 0.04215, 0.05984, 0.07228, 0.09189, 0.1287, 0.1905, 0.02755, 0.09772, 0.002969, 0.01095, 0.02124, 0.0108, 0.005865, 0.02005, 0.02167, 0.004492]): _vg.add([_i], _w, 'REPLACE')
_vg = ob_cube.vertex_groups.new(name='ThirdWingBone.R')
for _i, _w in zip([0, 1, 4, 6, 30, 31, 32, 33, 94, 95, 96, 97, 99, 106, 111, 112, 113, 114, 115, 116, 117, 118, 119, 120, 121, 122, 123, 124, 125, 126, 127, 128, 129, 130, 136, 138, 139, 140, 141, 142], [0.07535, 0.07779, 0.07738, 0.0641, 0.03382, 0.03383, 0.02468, 0.007061, 0.08331, 0.08435, 0.06525, 0.0202, 0.01301, 0.08803, 0.5751, 0.6174, 0.7217, 0.8272, 0.6561, 0.9193, 0.6821, 0.9517, 0.6809, 0.954, 0.6906, 0.9198, 0.8338, 0.5197, 0.6337, 0.5355, 0.06129, 0.02554, 0.06013, 0.006723, 0.008147, 0.03372, 0.05982, 0.156, 0.09267, 0.1572]): _vg.add([_i], _w, 'REPLACE')
_vg = ob_cube.vertex_groups.new(name='FourthWingBone.R')
for _i, _w in zip([106, 111, 112, 113, 114, 115, 116, 117, 118, 119, 121, 122, 124, 125, 126, 127, 128, 129, 130, 131, 132, 133, 134, 135, 136, 137, 138, 139, 140, 141, 142, 143, 144, 145, 146, 147, 148, 149, 150, 151, 152, 153, 154, 155, 156, 157, 158], [0.0002551, 0.2063, 0.1936, 0.1407, 0.09562, 0.1815, 0.05087, 0.1629, 0.01459, 0.1219, 0.05817, 0.01175, 0.135, 0.1781, 0.1335, 0.9143, 0.9483, 0.9271, 0.9665, 0.9782, 0.9957, 0.9951, 0.9886, 0.9971, 0.9701, 0.977, 0.9562, 0.9358, 0.776, 0.8852, 0.7743, 0.9862, 0.9881, 0.99, 0.9907, 0.9898, 0.9914, 0.9916, 0.9927, 0.9929, 0.9932, 0.9934, 0.9926, 0.9921, 0.9778, 0.9896, 0.978]): _vg.add([_i], _w, 'REPLACE')
_vg = ob_cube.vertex_groups.new(name='FirstWingBone.L')
for _i, _w in zip([3, 5, 7, 9, 11, 13, 15, 17, 19, 32, 33, 34, 35, 36, 37, 49, 50, 51, 52, 53, 54, 55, 63, 65, 66, 67, 68, 69, 70, 71, 72, 73, 74, 75, 76, 77, 79, 160, 161, 162, 163, 164, 165, 166, 167, 168, 180, 181, 182, 183, 184, 185, 186], [0.02335, 0.05264, 0.0728, 0.09588, 0.1263, 0.2008, 0.1889, 0.06817, 0.03932, 0.005451, 0.05451, 0.101, 0.1814, 0.07497, 0.01949, 0.02712, 0.05885, 0.08004, 0.09955, 0.1026, 0.06432, 0.001312, 0.02109, 0.05212, 0.01762, 0.0744, 0.001366, 0.09956, 0.006252, 0.1299, 0.05071, 0.1933, 0.05926, 0.1276, 0.009725, 0.049, 0.01876, 0.02354, 0.05394, 0.07634, 0.1002, 0.1263, 0.1679, 0.1184, 0.0511, 0.02317, 0.02328, 0.1015, 0.2633, 0.451, 0.4605, 0.122, 0.03059]): _vg.add([_i], _w, 'REPLACE')
_vg = ob_cube.vertex_groups.new(name='SecondWingBone.L')
_vg = ob_cube.vertex_groups.new(name='ThirdWingBone.L')
_vg = ob_cube.vertex_groups.new(name='FourthWingBone.L')
_vg = ob_cube.vertex_groups.new(name='Head')
for _i, _w in zip([3, 5, 7, 9, 11, 13, 14, 15, 16, 17, 18, 19, 20, 21, 22, 23, 24, 25, 33, 34, 35, 36, 37, 38, 39, 40, 41, 42, 49, 50, 51, 52, 53, 54, 55, 56, 57, 58, 59, 63, 65, 67, 69, 71, 72, 73, 74, 75, 76, 77, 78, 79, 80, 81, 82, 83, 84, 85, 91, 92, 99, 100, 101, 102, 103, 104, 105, 110, 160, 161, 162, 163, 164, 165, 166, 167, 168, 169, 170, 171, 175, 176, 179, 183, 184, 185, 186, 187, 188, 189, 190, 193], [0.0253, 0.05359, 0.07333, 0.09527, 0.1228, 0.1785, 0.2493, 0.2823, 0.6227, 0.52, 0.8939, 0.6906, 0.9732, 0.9168, 0.986, 0.976, 0.9793, 0.9793, 0.01632, 0.05423, 0.08649, 0.1491, 0.3263, 0.7135, 0.9095, 0.9766, 0.9834, 0.9793, 0.02552, 0.05951, 0.08636, 0.122, 0.209, 0.3816, 0.7039, 0.8722, 0.9663, 0.9801, 0.9793, 0.02826, 0.0581, 0.08387, 0.1133, 0.1491, 0.03375, 0.2215, 0.2506, 0.3752, 0.6702, 0.7107, 0.9167, 0.7987, 0.985, 0.9394, 0.988, 0.9764, 0.9898, 0.98, 1.0, 1.0, 0.02657, 0.2786, 0.6785, 0.9049, 0.9757, 0.9849, 0.9793, 1.0, 0.03188, 0.0611, 0.08829, 0.1188, 0.1551, 0.2262, 0.3925, 0.7142, 0.7911, 0.9362, 0.9759, 0.9784, 1.0, 1.0, 0.0008737, 0.0007182, 0.06485, 0.2608, 0.6617, 0.9201, 0.9859, 0.9881, 1.0, 1.0]): _vg.add([_i], _w, 'REPLACE')
_m = ob_cube.modifiers.new('Mirror', 'MIRROR')
_m.use_axis = (False, True, False)
_m.use_clip = True
_m.merge_threshold = 1.0
_m = ob_cube.modifiers.new('Armature', 'ARMATURE')
_m = ob_cube.modifiers.new('Armature.001', 'ARMATURE')
_m = ob_cube.modifiers.new('Armature.002', 'ARMATURE')
_m.object = ob_armature
ob_armature.location = (-1.172, 4.252, 3.082)

# ---- collection membership
col_collection.objects.link(ob_camera)
col_collection.objects.link(ob_light)
col_collection.objects.link(ob_cube)
col_collection.objects.link(ob_armature)

# ---- scene / render settings (as saved in the file)
scene.camera = ob_camera
scene.frame_start = 1; scene.frame_end = 35; scene.frame_set(1)
scene.render.engine = 'BLENDER_EEVEE_NEXT'
scene.cycles.sampling_pattern = 'TABULATED_SOBOL'
scene.view_settings.view_transform = 'Filmic'
bpy.context.view_layer.update()
